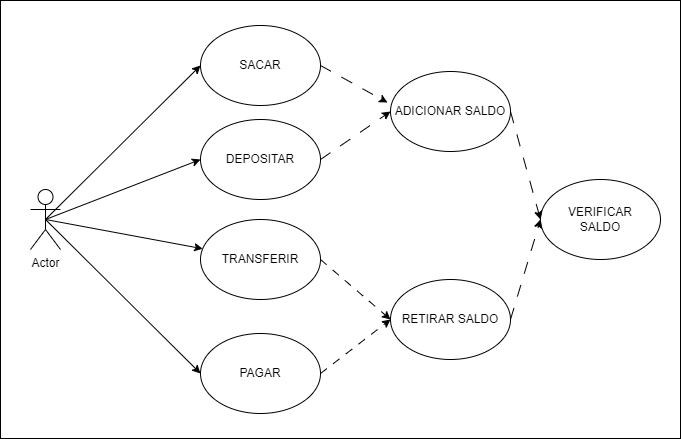

The diagram above was exported from draw.io. Its source (the exported page's mxGraphModel, read from the mxfile embedded in the PNG):
<mxGraphModel dx="1434" dy="788" grid="1" gridSize="10" guides="1" tooltips="1" connect="1" arrows="1" fold="1" page="1" pageScale="1" pageWidth="827" pageHeight="1169" math="0" shadow="0">
  <root>
    <mxCell id="0" />
    <mxCell id="1" parent="0" />
    <mxCell id="umJncjBPNbBetuKgjF3d-1" value="" style="rounded=0;whiteSpace=wrap;html=1;" vertex="1" parent="1">
      <mxGeometry x="50" y="151" width="680" height="438" as="geometry" />
    </mxCell>
    <mxCell id="KaJqsu80nk0KhSXMIozS-26" style="rounded=0;orthogonalLoop=1;jettySize=auto;html=1;exitX=0.5;exitY=0.5;exitDx=0;exitDy=0;exitPerimeter=0;entryX=0;entryY=0.5;entryDx=0;entryDy=0;" parent="1" source="KaJqsu80nk0KhSXMIozS-1" target="KaJqsu80nk0KhSXMIozS-5" edge="1">
      <mxGeometry relative="1" as="geometry" />
    </mxCell>
    <mxCell id="KaJqsu80nk0KhSXMIozS-27" style="rounded=0;orthogonalLoop=1;jettySize=auto;html=1;exitX=0.5;exitY=0.5;exitDx=0;exitDy=0;exitPerimeter=0;entryX=0;entryY=0.5;entryDx=0;entryDy=0;" parent="1" source="KaJqsu80nk0KhSXMIozS-1" target="KaJqsu80nk0KhSXMIozS-6" edge="1">
      <mxGeometry relative="1" as="geometry" />
    </mxCell>
    <mxCell id="KaJqsu80nk0KhSXMIozS-28" style="rounded=0;orthogonalLoop=1;jettySize=auto;html=1;exitX=0.5;exitY=0.5;exitDx=0;exitDy=0;exitPerimeter=0;" parent="1" source="KaJqsu80nk0KhSXMIozS-1" target="KaJqsu80nk0KhSXMIozS-10" edge="1">
      <mxGeometry relative="1" as="geometry" />
    </mxCell>
    <mxCell id="KaJqsu80nk0KhSXMIozS-29" style="rounded=0;orthogonalLoop=1;jettySize=auto;html=1;exitX=0.5;exitY=0.5;exitDx=0;exitDy=0;exitPerimeter=0;entryX=0;entryY=0.5;entryDx=0;entryDy=0;" parent="1" source="KaJqsu80nk0KhSXMIozS-1" target="KaJqsu80nk0KhSXMIozS-15" edge="1">
      <mxGeometry relative="1" as="geometry" />
    </mxCell>
    <mxCell id="KaJqsu80nk0KhSXMIozS-1" value="Actor" style="shape=umlActor;verticalLabelPosition=bottom;verticalAlign=top;html=1;outlineConnect=0;" parent="1" vertex="1">
      <mxGeometry x="80" y="340" width="30" height="60" as="geometry" />
    </mxCell>
    <mxCell id="KaJqsu80nk0KhSXMIozS-23" style="rounded=0;orthogonalLoop=1;jettySize=auto;html=1;exitX=1;exitY=0.5;exitDx=0;exitDy=0;dashed=1;dashPattern=12 12;entryX=-0.025;entryY=0.388;entryDx=0;entryDy=0;entryPerimeter=0;" parent="1" source="KaJqsu80nk0KhSXMIozS-5" target="KaJqsu80nk0KhSXMIozS-16" edge="1">
      <mxGeometry relative="1" as="geometry">
        <mxPoint x="440" y="240" as="targetPoint" />
      </mxGeometry>
    </mxCell>
    <mxCell id="KaJqsu80nk0KhSXMIozS-5" value="SACAR" style="ellipse;whiteSpace=wrap;html=1;" parent="1" vertex="1">
      <mxGeometry x="250" y="176" width="120" height="80" as="geometry" />
    </mxCell>
    <mxCell id="KaJqsu80nk0KhSXMIozS-22" style="rounded=0;orthogonalLoop=1;jettySize=auto;html=1;exitX=1;exitY=0.5;exitDx=0;exitDy=0;entryX=0;entryY=0.5;entryDx=0;entryDy=0;dashed=1;dashPattern=12 12;" parent="1" source="KaJqsu80nk0KhSXMIozS-6" target="KaJqsu80nk0KhSXMIozS-16" edge="1">
      <mxGeometry relative="1" as="geometry" />
    </mxCell>
    <mxCell id="KaJqsu80nk0KhSXMIozS-6" value="DEPOSITAR" style="ellipse;whiteSpace=wrap;html=1;" parent="1" vertex="1">
      <mxGeometry x="250" y="270" width="120" height="80" as="geometry" />
    </mxCell>
    <mxCell id="KaJqsu80nk0KhSXMIozS-7" value="VERIFICAR&lt;br&gt;SALDO" style="ellipse;whiteSpace=wrap;html=1;" parent="1" vertex="1">
      <mxGeometry x="590" y="330" width="120" height="80" as="geometry" />
    </mxCell>
    <mxCell id="KaJqsu80nk0KhSXMIozS-21" style="rounded=0;orthogonalLoop=1;jettySize=auto;html=1;exitX=1;exitY=0.5;exitDx=0;exitDy=0;entryX=0;entryY=0.5;entryDx=0;entryDy=0;dashed=1;dashPattern=8 8;" parent="1" source="KaJqsu80nk0KhSXMIozS-10" target="KaJqsu80nk0KhSXMIozS-17" edge="1">
      <mxGeometry relative="1" as="geometry" />
    </mxCell>
    <mxCell id="KaJqsu80nk0KhSXMIozS-10" value="TRANSFERIR" style="ellipse;whiteSpace=wrap;html=1;" parent="1" vertex="1">
      <mxGeometry x="250" y="370" width="120" height="80" as="geometry" />
    </mxCell>
    <mxCell id="KaJqsu80nk0KhSXMIozS-19" style="orthogonalLoop=1;jettySize=auto;html=1;exitX=1;exitY=0.5;exitDx=0;exitDy=0;entryX=0;entryY=0.5;entryDx=0;entryDy=0;dashed=1;dashPattern=8 8;" parent="1" source="KaJqsu80nk0KhSXMIozS-15" target="KaJqsu80nk0KhSXMIozS-17" edge="1">
      <mxGeometry relative="1" as="geometry" />
    </mxCell>
    <mxCell id="KaJqsu80nk0KhSXMIozS-15" value="PAGAR" style="ellipse;whiteSpace=wrap;html=1;" parent="1" vertex="1">
      <mxGeometry x="250" y="484" width="120" height="80" as="geometry" />
    </mxCell>
    <mxCell id="KaJqsu80nk0KhSXMIozS-25" style="rounded=0;orthogonalLoop=1;jettySize=auto;html=1;exitX=1;exitY=0.5;exitDx=0;exitDy=0;dashed=1;dashPattern=12 12;" parent="1" source="KaJqsu80nk0KhSXMIozS-16" edge="1">
      <mxGeometry relative="1" as="geometry">
        <mxPoint x="590" y="370" as="targetPoint" />
      </mxGeometry>
    </mxCell>
    <mxCell id="KaJqsu80nk0KhSXMIozS-16" value="ADICIONAR SALDO" style="ellipse;whiteSpace=wrap;html=1;" parent="1" vertex="1">
      <mxGeometry x="440" y="222" width="120" height="80" as="geometry" />
    </mxCell>
    <mxCell id="KaJqsu80nk0KhSXMIozS-24" style="rounded=0;orthogonalLoop=1;jettySize=auto;html=1;exitX=1;exitY=0.5;exitDx=0;exitDy=0;entryX=0;entryY=0.5;entryDx=0;entryDy=0;dashed=1;dashPattern=12 12;" parent="1" source="KaJqsu80nk0KhSXMIozS-17" target="KaJqsu80nk0KhSXMIozS-7" edge="1">
      <mxGeometry relative="1" as="geometry" />
    </mxCell>
    <mxCell id="KaJqsu80nk0KhSXMIozS-17" value="RETIRAR SALDO" style="ellipse;whiteSpace=wrap;html=1;" parent="1" vertex="1">
      <mxGeometry x="440" y="430" width="120" height="80" as="geometry" />
    </mxCell>
  </root>
</mxGraphModel>